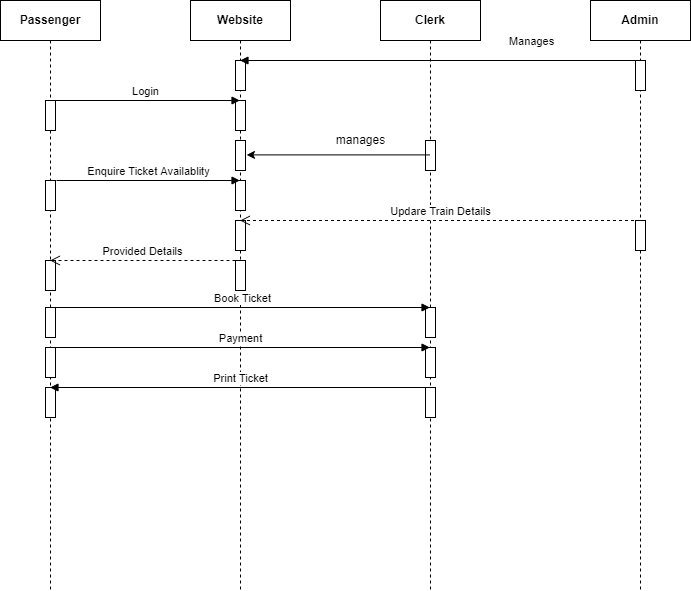

The diagram above was exported from draw.io. Its source (the exported page's mxGraphModel, read from the mxfile embedded in the PNG):
<mxGraphModel dx="1024" dy="473" grid="1" gridSize="10" guides="1" tooltips="1" connect="1" arrows="1" fold="1" page="1" pageScale="1" pageWidth="827" pageHeight="1169" math="0" shadow="0">
  <root>
    <mxCell id="0" />
    <mxCell id="1" parent="0" />
    <mxCell id="Hfo5BV9vjY5D6TgdG2yI-1" value="&lt;b&gt;Passenger&lt;/b&gt;" style="shape=umlLifeline;perimeter=lifelinePerimeter;whiteSpace=wrap;html=1;container=1;collapsible=0;recursiveResize=0;outlineConnect=0;" parent="1" vertex="1">
      <mxGeometry x="70" y="100" width="100" height="590" as="geometry" />
    </mxCell>
    <mxCell id="Hfo5BV9vjY5D6TgdG2yI-5" value="" style="html=1;points=[];perimeter=orthogonalPerimeter;" parent="Hfo5BV9vjY5D6TgdG2yI-1" vertex="1">
      <mxGeometry x="45" y="100" width="10" height="30" as="geometry" />
    </mxCell>
    <mxCell id="Hfo5BV9vjY5D6TgdG2yI-15" value="" style="html=1;points=[];perimeter=orthogonalPerimeter;" parent="Hfo5BV9vjY5D6TgdG2yI-1" vertex="1">
      <mxGeometry x="45" y="180" width="10" height="30" as="geometry" />
    </mxCell>
    <mxCell id="Hfo5BV9vjY5D6TgdG2yI-19" value="" style="html=1;points=[];perimeter=orthogonalPerimeter;" parent="Hfo5BV9vjY5D6TgdG2yI-1" vertex="1">
      <mxGeometry x="45" y="260" width="10" height="30" as="geometry" />
    </mxCell>
    <mxCell id="Hfo5BV9vjY5D6TgdG2yI-21" value="" style="html=1;points=[];perimeter=orthogonalPerimeter;" parent="Hfo5BV9vjY5D6TgdG2yI-1" vertex="1">
      <mxGeometry x="45" y="307" width="10" height="30" as="geometry" />
    </mxCell>
    <mxCell id="Hfo5BV9vjY5D6TgdG2yI-35" value="" style="html=1;points=[];perimeter=orthogonalPerimeter;" parent="Hfo5BV9vjY5D6TgdG2yI-1" vertex="1">
      <mxGeometry x="45" y="347" width="10" height="30" as="geometry" />
    </mxCell>
    <mxCell id="Hfo5BV9vjY5D6TgdG2yI-31" value="" style="html=1;points=[];perimeter=orthogonalPerimeter;" parent="Hfo5BV9vjY5D6TgdG2yI-1" vertex="1">
      <mxGeometry x="45" y="387" width="10" height="30" as="geometry" />
    </mxCell>
    <mxCell id="Hfo5BV9vjY5D6TgdG2yI-2" value="&lt;b&gt;Website&lt;/b&gt;" style="shape=umlLifeline;perimeter=lifelinePerimeter;whiteSpace=wrap;html=1;container=1;collapsible=0;recursiveResize=0;outlineConnect=0;" parent="1" vertex="1">
      <mxGeometry x="260" y="100" width="100" height="590" as="geometry" />
    </mxCell>
    <mxCell id="Hfo5BV9vjY5D6TgdG2yI-6" value="" style="html=1;points=[];perimeter=orthogonalPerimeter;" parent="Hfo5BV9vjY5D6TgdG2yI-2" vertex="1">
      <mxGeometry x="45" y="100" width="10" height="30" as="geometry" />
    </mxCell>
    <mxCell id="Hfo5BV9vjY5D6TgdG2yI-8" value="" style="html=1;points=[];perimeter=orthogonalPerimeter;" parent="Hfo5BV9vjY5D6TgdG2yI-2" vertex="1">
      <mxGeometry x="45" y="60" width="10" height="30" as="geometry" />
    </mxCell>
    <mxCell id="Hfo5BV9vjY5D6TgdG2yI-10" value="" style="html=1;points=[];perimeter=orthogonalPerimeter;" parent="Hfo5BV9vjY5D6TgdG2yI-2" vertex="1">
      <mxGeometry x="45" y="140" width="10" height="30" as="geometry" />
    </mxCell>
    <mxCell id="Hfo5BV9vjY5D6TgdG2yI-16" value="" style="html=1;points=[];perimeter=orthogonalPerimeter;" parent="Hfo5BV9vjY5D6TgdG2yI-2" vertex="1">
      <mxGeometry x="45" y="180" width="10" height="30" as="geometry" />
    </mxCell>
    <mxCell id="Hfo5BV9vjY5D6TgdG2yI-18" value="" style="html=1;points=[];perimeter=orthogonalPerimeter;" parent="Hfo5BV9vjY5D6TgdG2yI-2" vertex="1">
      <mxGeometry x="45" y="260" width="10" height="30" as="geometry" />
    </mxCell>
    <mxCell id="Hfo5BV9vjY5D6TgdG2yI-20" value="Provided Details" style="html=1;verticalAlign=bottom;endArrow=open;dashed=1;endSize=8;rounded=0;" parent="Hfo5BV9vjY5D6TgdG2yI-2" edge="1">
      <mxGeometry relative="1" as="geometry">
        <mxPoint x="45" y="260" as="sourcePoint" />
        <mxPoint x="-140.5" y="260" as="targetPoint" />
      </mxGeometry>
    </mxCell>
    <mxCell id="Hfo5BV9vjY5D6TgdG2yI-25" value="" style="html=1;points=[];perimeter=orthogonalPerimeter;" parent="Hfo5BV9vjY5D6TgdG2yI-2" vertex="1">
      <mxGeometry x="45" y="220" width="10" height="30" as="geometry" />
    </mxCell>
    <mxCell id="Hfo5BV9vjY5D6TgdG2yI-3" value="&lt;b&gt;Clerk&lt;/b&gt;" style="shape=umlLifeline;perimeter=lifelinePerimeter;whiteSpace=wrap;html=1;container=1;collapsible=0;recursiveResize=0;outlineConnect=0;" parent="1" vertex="1">
      <mxGeometry x="450" y="100" width="100" height="590" as="geometry" />
    </mxCell>
    <mxCell id="Hfo5BV9vjY5D6TgdG2yI-9" value="" style="html=1;points=[];perimeter=orthogonalPerimeter;" parent="Hfo5BV9vjY5D6TgdG2yI-3" vertex="1">
      <mxGeometry x="45" y="140" width="10" height="30" as="geometry" />
    </mxCell>
    <mxCell id="Hfo5BV9vjY5D6TgdG2yI-22" value="" style="html=1;points=[];perimeter=orthogonalPerimeter;" parent="Hfo5BV9vjY5D6TgdG2yI-3" vertex="1">
      <mxGeometry x="45" y="307" width="10" height="30" as="geometry" />
    </mxCell>
    <mxCell id="Hfo5BV9vjY5D6TgdG2yI-30" value="" style="html=1;points=[];perimeter=orthogonalPerimeter;" parent="Hfo5BV9vjY5D6TgdG2yI-3" vertex="1">
      <mxGeometry x="45" y="387" width="10" height="30" as="geometry" />
    </mxCell>
    <mxCell id="Hfo5BV9vjY5D6TgdG2yI-36" value="" style="html=1;points=[];perimeter=orthogonalPerimeter;" parent="Hfo5BV9vjY5D6TgdG2yI-3" vertex="1">
      <mxGeometry x="45" y="347" width="10" height="30" as="geometry" />
    </mxCell>
    <mxCell id="Hfo5BV9vjY5D6TgdG2yI-4" value="&lt;b&gt;Admin&lt;/b&gt;" style="shape=umlLifeline;perimeter=lifelinePerimeter;whiteSpace=wrap;html=1;container=1;collapsible=0;recursiveResize=0;outlineConnect=0;" parent="1" vertex="1">
      <mxGeometry x="660" y="100" width="100" height="590" as="geometry" />
    </mxCell>
    <mxCell id="Hfo5BV9vjY5D6TgdG2yI-7" value="" style="html=1;points=[];perimeter=orthogonalPerimeter;" parent="Hfo5BV9vjY5D6TgdG2yI-4" vertex="1">
      <mxGeometry x="45" y="60" width="10" height="30" as="geometry" />
    </mxCell>
    <mxCell id="Hfo5BV9vjY5D6TgdG2yI-26" value="" style="html=1;points=[];perimeter=orthogonalPerimeter;" parent="Hfo5BV9vjY5D6TgdG2yI-4" vertex="1">
      <mxGeometry x="45" y="220" width="10" height="30" as="geometry" />
    </mxCell>
    <mxCell id="Hfo5BV9vjY5D6TgdG2yI-12" value="Login" style="html=1;verticalAlign=bottom;endArrow=block;rounded=0;" parent="1" target="Hfo5BV9vjY5D6TgdG2yI-2" edge="1">
      <mxGeometry width="80" relative="1" as="geometry">
        <mxPoint x="120" y="200" as="sourcePoint" />
        <mxPoint x="200" y="200" as="targetPoint" />
      </mxGeometry>
    </mxCell>
    <mxCell id="Hfo5BV9vjY5D6TgdG2yI-14" value="Manages" style="html=1;verticalAlign=bottom;endArrow=block;rounded=0;" parent="1" edge="1">
      <mxGeometry x="-0.4525" y="-10" width="80" relative="1" as="geometry">
        <mxPoint x="709.5" y="160" as="sourcePoint" />
        <mxPoint x="309.5" y="160" as="targetPoint" />
        <mxPoint x="1" as="offset" />
      </mxGeometry>
    </mxCell>
    <mxCell id="Hfo5BV9vjY5D6TgdG2yI-17" value="Enquire Ticket Availablity" style="html=1;verticalAlign=bottom;endArrow=block;rounded=0;" parent="1" target="Hfo5BV9vjY5D6TgdG2yI-2" edge="1">
      <mxGeometry width="80" relative="1" as="geometry">
        <mxPoint x="126" y="280" as="sourcePoint" />
        <mxPoint x="206" y="280" as="targetPoint" />
      </mxGeometry>
    </mxCell>
    <mxCell id="Hfo5BV9vjY5D6TgdG2yI-23" value="Book Ticket" style="html=1;verticalAlign=bottom;endArrow=block;rounded=0;" parent="1" edge="1">
      <mxGeometry width="80" relative="1" as="geometry">
        <mxPoint x="124" y="407" as="sourcePoint" />
        <mxPoint x="499.5" y="407" as="targetPoint" />
      </mxGeometry>
    </mxCell>
    <mxCell id="Hfo5BV9vjY5D6TgdG2yI-27" value="Updare Train Details" style="html=1;verticalAlign=bottom;endArrow=open;dashed=1;endSize=8;rounded=0;" parent="1" edge="1">
      <mxGeometry relative="1" as="geometry">
        <mxPoint x="709.5" y="320" as="sourcePoint" />
        <mxPoint x="309.5" y="320" as="targetPoint" />
      </mxGeometry>
    </mxCell>
    <mxCell id="Hfo5BV9vjY5D6TgdG2yI-34" value="Print Ticket" style="html=1;verticalAlign=bottom;endArrow=block;rounded=0;" parent="1" edge="1">
      <mxGeometry width="80" relative="1" as="geometry">
        <mxPoint x="499.5" y="487" as="sourcePoint" />
        <mxPoint x="119.5" y="487" as="targetPoint" />
      </mxGeometry>
    </mxCell>
    <mxCell id="Hfo5BV9vjY5D6TgdG2yI-37" value="Payment" style="html=1;verticalAlign=bottom;endArrow=block;rounded=0;" parent="1" edge="1">
      <mxGeometry width="80" relative="1" as="geometry">
        <mxPoint x="119.5" y="447" as="sourcePoint" />
        <mxPoint x="499.5" y="447" as="targetPoint" />
      </mxGeometry>
    </mxCell>
    <mxCell id="KE2tX59ii4L4E4VkYWDr-1" value="" style="endArrow=classic;html=1;rounded=0;entryX=1.1;entryY=0.48;entryDx=0;entryDy=0;entryPerimeter=0;" edge="1" parent="1" source="Hfo5BV9vjY5D6TgdG2yI-3" target="Hfo5BV9vjY5D6TgdG2yI-10">
      <mxGeometry width="50" height="50" relative="1" as="geometry">
        <mxPoint x="390" y="350" as="sourcePoint" />
        <mxPoint x="440" y="300" as="targetPoint" />
      </mxGeometry>
    </mxCell>
    <mxCell id="KE2tX59ii4L4E4VkYWDr-2" value="manages" style="text;html=1;align=center;verticalAlign=middle;resizable=0;points=[];autosize=1;strokeColor=none;fillColor=none;" vertex="1" parent="1">
      <mxGeometry x="395" y="230" width="70" height="20" as="geometry" />
    </mxCell>
  </root>
</mxGraphModel>